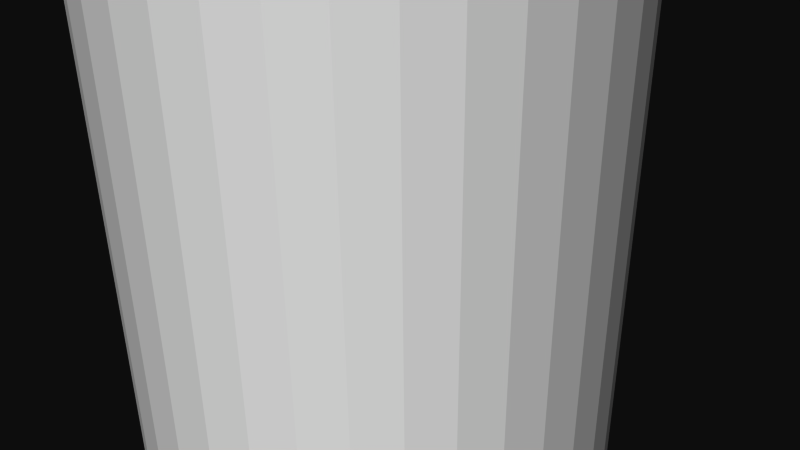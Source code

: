# Source: 12165.blend  (saved by Blender 2.72.0; exported with 4.5.12 LTS)
import bpy
from mathutils import Matrix  # noqa: F401  (used for matrix-valued properties, if any)

bpy.ops.wm.read_factory_settings(use_empty=True)
scene = bpy.context.scene
scene.name = 'Scene'

# ---- collections
col_collection_1 = bpy.data.collections.new('Collection 1'); scene.collection.children.link(col_collection_1)

# ---- materials (node trees are filled in below, after node groups)
mat_material = bpy.data.materials.new('Material')
mat_material.alpha_threshold = 0.0
mat_material.use_transparent_shadow = False
mat_material.diffuse_color = (1.0, 1.0, 1.0, 1.0)
mat_material.specular_color = (0.902, 0.902, 0.902)
mat_material.roughness = 0.5

# ---- material node trees

# ---- world
world_world = bpy.data.worlds.new('World'); scene.world = world_world
world_world.color = (0.05088, 0.05088, 0.05088)
world_world.use_sun_shadow = False
world_world.sun_shadow_jitter_overblur = 0.0
world_world.cycles.sampling_method = 'MANUAL'
world_world.cycles.sample_map_resolution = 256

# ---- cameras
cam_camera = bpy.data.cameras.new('Camera')
cam_camera.clip_end = 100.0
cam_camera.lens = 35.0
cam_camera.sensor_width = 32.0
cam_camera.sensor_height = 18.0
cam_camera.ortho_scale = 7.314
cam_camera.dof.focus_distance = 0.0
cam_camera.dof.aperture_fstop = 128.0

# ---- meshes
me_rob_12165 = bpy.data.meshes.new('ROB-12165')
me_rob_12165.from_pydata([(0.2693, 50.8, 3.164), (-0.2693, -50.8, 3.164), (0.2693, -50.8, 3.164), (0.8, -50.8, 3.073), (0.8, 50.8, 3.073), (1.308, -50.8, 2.893), (1.308, 50.8, 2.893), (1.778, -50.8, 2.631), (1.778, 50.8, 2.631), (2.197, -50.8, 2.292), (2.197, 50.8, 2.292), (2.553, -50.8, 1.888), (2.553, 50.8, 1.888), (2.835, -50.8, 1.429), (2.835, 50.8, 1.429), (3.036, -50.8, 0.9297), (3.036, 50.8, 0.9297), (3.149, -50.8, 0.4033), (3.149, 50.8, 0.4033), (3.172, -50.8, -0.1348), (3.172, 50.8, -0.1348), (3.104, -50.8, -0.6689), (3.104, 50.8, -0.6689), (2.946, -50.8, -1.184), (2.946, 50.8, -1.184), (2.704, -50.8, -1.665), (2.704, 50.8, -1.665), (2.383, -50.8, -2.098), (2.383, 50.8, -2.098), (1.995, -50.8, -2.47), (1.995, 50.8, -2.47), (1.548, -50.8, -2.772), (1.548, 50.8, -2.772), (1.058, -50.8, -2.994), (1.058, 50.8, -2.994), (0.5366, -50.8, -3.129), (0.5366, 50.8, -3.129), (-2.384e-07, -50.8, -3.175), (-2.384e-07, 50.8, -3.175), (-0.5366, -50.8, -3.129), (-0.5366, 50.8, -3.129), (-1.058, -50.8, -2.994), (-1.058, 50.8, -2.994), (-1.548, -50.8, -2.772), (-1.548, 50.8, -2.772), (-1.995, -50.8, -2.47), (-1.995, 50.8, -2.47), (-2.383, -50.8, -2.098), (-2.383, 50.8, -2.098), (-2.704, -50.8, -1.665), (-2.704, 50.8, -1.665), (-2.946, -50.8, -1.184), (-2.946, 50.8, -1.184), (-3.104, -50.8, -0.6689), (-3.104, 50.8, -0.6689), (-3.172, -50.8, -0.1348), (-3.172, 50.8, -0.1348), (-3.149, -50.8, 0.4033), (-3.149, 50.8, 0.4033), (-3.036, -50.8, 0.9297), (-3.036, 50.8, 0.9297), (-2.835, -50.8, 1.429), (-2.835, 50.8, 1.429), (-2.553, -50.8, 1.888), (-2.553, 50.8, 1.888), (-2.197, -50.8, 2.292), (-2.197, 50.8, 2.292), (-1.778, -50.8, 2.631), (-1.778, 50.8, 2.631), (-1.308, -50.8, 2.893), (-1.308, 50.8, 2.893), (-0.8, -50.8, 3.073), (-0.8, 50.8, 3.073), (-0.2693, 50.8, 3.164)], [], [(29, 30, 28, 27), (21, 22, 20, 19), (41, 42, 40, 39), (37, 38, 36, 35), (5, 6, 4, 3), (39, 40, 38, 37), (11, 12, 10, 9), (67, 68, 66, 65), (57, 58, 56, 55), (65, 66, 64, 63), (9, 10, 8, 7), (59, 60, 58, 57), (47, 48, 46, 45), (23, 24, 22, 21), (49, 50, 48, 47), (45, 46, 44, 43), (1, 73, 72, 71), (7, 8, 6, 5), (33, 34, 32, 31), (55, 56, 54, 53), (43, 44, 42, 41), (13, 14, 12, 11), (61, 62, 60, 59), (35, 36, 34, 33), (31, 32, 30, 29), (69, 70, 68, 67), (25, 26, 24, 23), (51, 52, 50, 49), (19, 20, 18, 17), (73, 1, 2, 0), (18, 20, 22, 24, 26, 28, 30, 32, 34, 36, 38, 40, 42, 44, 46, 48, 50, 52, 54, 56, 58, 60, 62, 64, 66, 68, 70, 72, 73, 0, 4, 6, 8, 10, 12, 14, 16), (61, 59, 57, 55, 53, 51, 49, 47, 45, 43, 41, 39, 37, 35, 33, 31, 29, 27, 25, 23, 21, 19, 17, 15, 13, 11, 9, 7, 5, 3, 2, 1, 71, 69, 67, 65, 63), (17, 18, 16, 15), (53, 54, 52, 51), (27, 28, 26, 25), (3, 4, 0, 2), (63, 64, 62, 61), (71, 72, 70, 69), (15, 16, 14, 13)])
me_rob_12165.materials.append(mat_material)
me_rob_12165.use_remesh_preserve_volume = False
me_rob_12165.use_remesh_preserve_attributes = False
me_rob_12165.use_mirror_vertex_groups = False
me_rob_12165.update()

# ---- objects
ob_rob_12165 = bpy.data.objects.new('ROB-12165', me_rob_12165)
ob_camera = bpy.data.objects.new('Camera', cam_camera)

# ---- transforms, parenting, visibility, modifiers, constraints
ob_rob_12165.location = (0.0, 0.0, 0.0)
ob_rob_12165.rotation_euler = (1.571, -0.0, 0.0)
ob_rob_12165.lineart.crease_threshold = 0.0
ob_camera.location = (7.481, -6.508, 5.344)
ob_camera.rotation_euler = (1.109, 0.01082, 0.8149)
ob_camera.lock_rotations_4d = False
ob_camera.empty_display_type = 'ARROWS'
ob_camera.color = (0.0, 0.0, 0.0, 0.0)
ob_camera.display_type = 'WIRE'
ob_camera.lineart.crease_threshold = 0.0

# ---- collection membership
col_collection_1.objects.link(ob_rob_12165)
col_collection_1.objects.link(ob_camera)

# ---- scene / render settings (as saved in the file)
scene.camera = ob_camera
scene.frame_start = 1; scene.frame_end = 250; scene.frame_set(1)
scene.render.engine = 'BLENDER_EEVEE_NEXT'
scene.render.resolution_percentage = 50
scene.render.dither_intensity = 0.0
scene.cycles.use_denoising = False
scene.cycles.samples = 10
scene.cycles.sampling_pattern = 'TABULATED_SOBOL'
scene.cycles.light_sampling_threshold = 0.0
scene.cycles.use_adaptive_sampling = False
scene.cycles.use_light_tree = False
scene.cycles.blur_glossy = 0.0
scene.cycles.pixel_filter_type = 'GAUSSIAN'
scene.cycles.sample_clamp_indirect = 0.0
scene.view_settings.view_transform = 'Raw'
bpy.context.view_layer.update()

# ---- added for rendering (the .blend has no usable light): sun
light_auto_sun = bpy.data.lights.new('AutoSun', 'SUN')
light_auto_sun.energy = 3.0
light_auto_sun.angle = 0.0523599
ob_auto_sun = bpy.data.objects.new('AutoSun', light_auto_sun)
scene.collection.objects.link(ob_auto_sun)
ob_auto_sun.rotation_euler = (0.872665, 0.174533, 0.523599)
bpy.context.view_layer.update()
